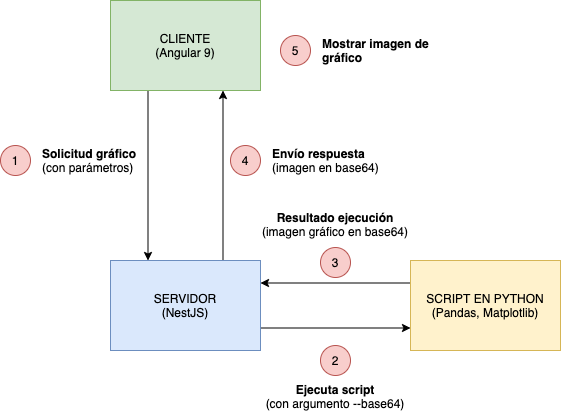

The diagram above was exported from draw.io. Its source (the exported page's mxGraphModel, read from the mxfile embedded in the PNG):
<mxGraphModel dx="749" dy="523" grid="1" gridSize="10" guides="1" tooltips="1" connect="1" arrows="1" fold="1" page="1" pageScale="1" pageWidth="827" pageHeight="1169" math="0" shadow="0">
  <root>
    <mxCell id="WIyWlLk6GJQsqaUBKTNV-0" />
    <mxCell id="WIyWlLk6GJQsqaUBKTNV-1" parent="WIyWlLk6GJQsqaUBKTNV-0" />
    <mxCell id="hsfdk2wrMyL4czMhv0ic-13" style="edgeStyle=orthogonalEdgeStyle;rounded=0;orthogonalLoop=1;jettySize=auto;html=1;exitX=0.25;exitY=1;exitDx=0;exitDy=0;entryX=0.25;entryY=0;entryDx=0;entryDy=0;startArrow=none;startFill=0;" edge="1" parent="WIyWlLk6GJQsqaUBKTNV-1" source="hsfdk2wrMyL4czMhv0ic-10" target="hsfdk2wrMyL4czMhv0ic-11">
      <mxGeometry relative="1" as="geometry" />
    </mxCell>
    <mxCell id="hsfdk2wrMyL4czMhv0ic-10" value="CLIENTE&lt;br&gt;(Angular 9)" style="rounded=0;whiteSpace=wrap;html=1;fillColor=#d5e8d4;strokeColor=#82b366;" vertex="1" parent="WIyWlLk6GJQsqaUBKTNV-1">
      <mxGeometry x="230" y="30" width="150" height="90" as="geometry" />
    </mxCell>
    <mxCell id="hsfdk2wrMyL4czMhv0ic-14" style="edgeStyle=orthogonalEdgeStyle;rounded=0;orthogonalLoop=1;jettySize=auto;html=1;exitX=0.75;exitY=0;exitDx=0;exitDy=0;entryX=0.75;entryY=1;entryDx=0;entryDy=0;startArrow=none;startFill=0;" edge="1" parent="WIyWlLk6GJQsqaUBKTNV-1" source="hsfdk2wrMyL4czMhv0ic-11" target="hsfdk2wrMyL4czMhv0ic-10">
      <mxGeometry relative="1" as="geometry" />
    </mxCell>
    <mxCell id="hsfdk2wrMyL4czMhv0ic-22" style="edgeStyle=orthogonalEdgeStyle;rounded=0;orthogonalLoop=1;jettySize=auto;html=1;exitX=1;exitY=0.75;exitDx=0;exitDy=0;entryX=0;entryY=0.75;entryDx=0;entryDy=0;startArrow=none;startFill=0;" edge="1" parent="WIyWlLk6GJQsqaUBKTNV-1" source="hsfdk2wrMyL4czMhv0ic-11" target="hsfdk2wrMyL4czMhv0ic-15">
      <mxGeometry relative="1" as="geometry" />
    </mxCell>
    <mxCell id="hsfdk2wrMyL4czMhv0ic-11" value="SERVIDOR&lt;br&gt;(NestJS)" style="rounded=0;whiteSpace=wrap;html=1;fillColor=#dae8fc;strokeColor=#6c8ebf;" vertex="1" parent="WIyWlLk6GJQsqaUBKTNV-1">
      <mxGeometry x="230" y="290" width="150" height="90" as="geometry" />
    </mxCell>
    <mxCell id="hsfdk2wrMyL4czMhv0ic-23" style="edgeStyle=orthogonalEdgeStyle;rounded=0;orthogonalLoop=1;jettySize=auto;html=1;exitX=0;exitY=0.25;exitDx=0;exitDy=0;entryX=1;entryY=0.25;entryDx=0;entryDy=0;startArrow=none;startFill=0;" edge="1" parent="WIyWlLk6GJQsqaUBKTNV-1" source="hsfdk2wrMyL4czMhv0ic-15" target="hsfdk2wrMyL4czMhv0ic-11">
      <mxGeometry relative="1" as="geometry" />
    </mxCell>
    <mxCell id="hsfdk2wrMyL4czMhv0ic-15" value="SCRIPT EN PYTHON&lt;br&gt;(Pandas, Matplotlib)" style="rounded=0;whiteSpace=wrap;html=1;fillColor=#fff2cc;strokeColor=#d6b656;" vertex="1" parent="WIyWlLk6GJQsqaUBKTNV-1">
      <mxGeometry x="530" y="290" width="150" height="90" as="geometry" />
    </mxCell>
    <mxCell id="hsfdk2wrMyL4czMhv0ic-24" value="" style="group" vertex="1" connectable="0" parent="WIyWlLk6GJQsqaUBKTNV-1">
      <mxGeometry x="120" y="170" width="150" height="40" as="geometry" />
    </mxCell>
    <mxCell id="hsfdk2wrMyL4czMhv0ic-20" value="&lt;b&gt;Solicitud gráfico&lt;br&gt;&lt;/b&gt;(con parámetros)" style="text;html=1;strokeColor=none;fillColor=none;align=left;verticalAlign=middle;whiteSpace=wrap;rounded=0;" vertex="1" parent="hsfdk2wrMyL4czMhv0ic-24">
      <mxGeometry x="40" width="120" height="40" as="geometry" />
    </mxCell>
    <mxCell id="hsfdk2wrMyL4czMhv0ic-21" value="1" style="ellipse;whiteSpace=wrap;html=1;fillColor=#f8cecc;strokeColor=#b85450;" vertex="1" parent="hsfdk2wrMyL4czMhv0ic-24">
      <mxGeometry y="5" width="30" height="30" as="geometry" />
    </mxCell>
    <mxCell id="hsfdk2wrMyL4czMhv0ic-26" value="&lt;b&gt;Ejecuta script&lt;/b&gt;&lt;br&gt;(con argumento --base64)" style="text;html=1;strokeColor=none;fillColor=none;align=center;verticalAlign=middle;whiteSpace=wrap;rounded=0;" vertex="1" parent="WIyWlLk6GJQsqaUBKTNV-1">
      <mxGeometry x="370" y="406" width="170" height="40" as="geometry" />
    </mxCell>
    <mxCell id="hsfdk2wrMyL4czMhv0ic-32" value="2" style="ellipse;whiteSpace=wrap;html=1;fillColor=#f8cecc;strokeColor=#b85450;" vertex="1" parent="WIyWlLk6GJQsqaUBKTNV-1">
      <mxGeometry x="440" y="375" width="30" height="30" as="geometry" />
    </mxCell>
    <mxCell id="hsfdk2wrMyL4czMhv0ic-33" value="3" style="ellipse;whiteSpace=wrap;html=1;fillColor=#f8cecc;strokeColor=#b85450;" vertex="1" parent="WIyWlLk6GJQsqaUBKTNV-1">
      <mxGeometry x="440" y="277" width="30" height="30" as="geometry" />
    </mxCell>
    <mxCell id="hsfdk2wrMyL4czMhv0ic-34" value="&lt;b&gt;Resultado ejecución&lt;/b&gt;&lt;br&gt;(imagen gráfico en base64)" style="text;html=1;strokeColor=none;fillColor=none;align=center;verticalAlign=middle;whiteSpace=wrap;rounded=0;" vertex="1" parent="WIyWlLk6GJQsqaUBKTNV-1">
      <mxGeometry x="370" y="234" width="170" height="40" as="geometry" />
    </mxCell>
    <mxCell id="hsfdk2wrMyL4czMhv0ic-35" value="" style="group" vertex="1" connectable="0" parent="WIyWlLk6GJQsqaUBKTNV-1">
      <mxGeometry x="350" y="170" width="170" height="40" as="geometry" />
    </mxCell>
    <mxCell id="hsfdk2wrMyL4czMhv0ic-37" value="4" style="ellipse;whiteSpace=wrap;html=1;fillColor=#f8cecc;strokeColor=#b85450;" vertex="1" parent="hsfdk2wrMyL4czMhv0ic-35">
      <mxGeometry y="5" width="30" height="30" as="geometry" />
    </mxCell>
    <mxCell id="hsfdk2wrMyL4czMhv0ic-36" value="&lt;b&gt;Envío respuesta&lt;br&gt;&lt;/b&gt;(imagen en base64)" style="text;html=1;strokeColor=none;fillColor=none;align=left;verticalAlign=middle;whiteSpace=wrap;rounded=0;" vertex="1" parent="hsfdk2wrMyL4czMhv0ic-35">
      <mxGeometry x="40" width="130" height="40" as="geometry" />
    </mxCell>
    <mxCell id="hsfdk2wrMyL4czMhv0ic-38" value="" style="group" vertex="1" connectable="0" parent="WIyWlLk6GJQsqaUBKTNV-1">
      <mxGeometry x="400" y="60" width="150" height="40" as="geometry" />
    </mxCell>
    <mxCell id="hsfdk2wrMyL4czMhv0ic-39" value="&lt;b&gt;Mostrar imagen de gráfico&lt;/b&gt;" style="text;html=1;strokeColor=none;fillColor=none;align=left;verticalAlign=middle;whiteSpace=wrap;rounded=0;" vertex="1" parent="hsfdk2wrMyL4czMhv0ic-38">
      <mxGeometry x="40" width="130" height="40" as="geometry" />
    </mxCell>
    <mxCell id="hsfdk2wrMyL4czMhv0ic-40" value="5" style="ellipse;whiteSpace=wrap;html=1;fillColor=#f8cecc;strokeColor=#b85450;" vertex="1" parent="hsfdk2wrMyL4czMhv0ic-38">
      <mxGeometry y="5" width="30" height="30" as="geometry" />
    </mxCell>
  </root>
</mxGraphModel>